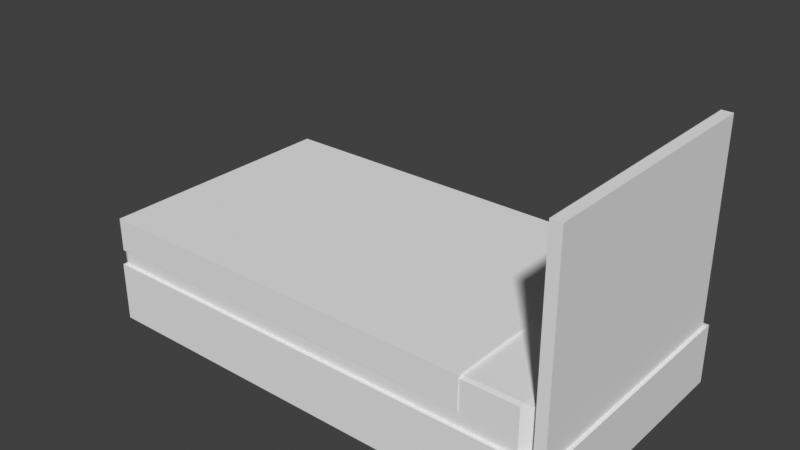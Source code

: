 # Source: Bed1.blend  (saved by Blender 3.0.42; exported with 4.5.12 LTS)
import bpy
from mathutils import Matrix  # noqa: F401  (used for matrix-valued properties, if any)

bpy.ops.wm.read_factory_settings(use_empty=True)
scene = bpy.context.scene
scene.name = 'Scene'

# ---- collections
col_collection = bpy.data.collections.new('Collection'); scene.collection.children.link(col_collection)

# ---- world
world_world = bpy.data.worlds.new('World'); scene.world = world_world
world_world.use_nodes = True; world_world.node_tree.nodes.clear()
_N = world_world.node_tree.nodes; _L = world_world.node_tree.links
n0 = _N.new('ShaderNodeOutputWorld'); n0.name = 'World Output'; n0.location = (300, 300)
n1 = _N.new('ShaderNodeBackground'); n1.name = 'Background'; n1.location = (10, 300)
n1.inputs[0].default_value = (0.05088, 0.05088, 0.05088, 1.0)
_L.new(n1.outputs[0], n0.inputs[0])
n0.is_active_output = True
world_world.color = (0.05088, 0.05088, 0.05088)
world_world.use_sun_shadow = False
world_world.sun_shadow_jitter_overblur = 0.0

# ---- meshes
me_cube_001 = bpy.data.meshes.new('Cube.001')
me_cube_001.from_pydata([(-1.0, -1.0, -1.0), (-1.0, -1.0, 1.0), (-1.0, 1.0, -1.0), (-1.0, 1.0, 1.0), (1.0, -1.0, -1.0), (1.0, -1.0, 1.0), (1.0, 1.0, -1.0), (1.0, 1.0, 1.0), (0.9491, 0.9629, -0.4944), (0.9491, -0.9629, -0.4944)], [(9, 8)], [(0, 1, 3, 2), (2, 3, 7, 6), (6, 7, 5, 4), (4, 5, 1, 0), (2, 6, 4, 0), (7, 3, 1, 5)])
_uv = me_cube_001.uv_layers.new(name='UVMap')
_uv.uv.foreach_set('vector', [0.375, 0.0, 0.625, 0.0, 0.625, 0.25, 0.375, 0.25, 0.375, 0.25, 0.625, 0.25, 0.625, 0.5, 0.375, 0.5, 0.375, 0.5, 0.625, 0.5, 0.625, 0.75, 0.375, 0.75, 0.375, 0.75, 0.625, 0.75, 0.625, 1.0, 0.375, 1.0, 0.125, 0.5, 0.375, 0.5, 0.375, 0.75, 0.125, 0.75, 0.625, 0.5, 0.875, 0.5, 0.875, 0.75, 0.625, 0.75])
me_cube_001.use_remesh_fix_poles = True
me_cube_001.use_remesh_preserve_attributes = False
me_cube_001.update()
me_cube_002 = bpy.data.meshes.new('Cube.002')
me_cube_002.from_pydata([(-0.9623, -0.9623, 0.7925), (-0.9623, -1.0, 0.8302), (-1.0, -0.9623, 0.8302), (-0.9623, -1.0, 2.755), (-0.9623, -0.9623, 2.792), (-1.0, -0.9623, 2.755), (-0.9623, 0.9623, 0.7925), (-1.0, 0.9623, 0.8302), (-0.9623, 1.0, 0.8302), (-0.9623, 0.9623, 2.792), (-0.9623, 1.0, 2.755), (-1.0, 0.9623, 2.755), (0.9623, -0.9623, 0.7925), (1.0, -0.9623, 0.8302), (0.9623, -1.0, 0.8302), (0.9623, -0.9623, 2.792), (0.9623, -1.0, 2.755), (1.0, -0.9623, 2.755), (0.9623, 0.9623, 0.7925), (0.9623, 1.0, 0.8302), (1.0, 0.9623, 0.8302), (0.9623, 0.9623, 2.792), (1.0, 0.9623, 2.755), (0.9623, 1.0, 2.755)], [], [(14, 16, 3, 1), (20, 22, 17, 13), (21, 9, 4, 15), (2, 5, 11, 7), (8, 10, 23, 19), (0, 1, 2), (3, 4, 5), (6, 7, 8), (9, 10, 11), (12, 13, 14), (15, 16, 17), (18, 19, 20), (21, 22, 23), (6, 0, 2, 7), (1, 3, 5, 2), (4, 9, 11, 5), (10, 8, 7, 11), (18, 6, 8, 19), (9, 21, 23, 10), (22, 20, 19, 23), (12, 18, 20, 13), (21, 15, 17, 22), (16, 14, 13, 17), (0, 12, 14, 1), (15, 4, 3, 16), (6, 18, 12, 0)])
_uv = me_cube_002.uv_layers.new(name='UVMap')
_uv.uv.foreach_set('vector', [0.3797, 0.7547, 0.6203, 0.7547, 0.6203, 0.9953, 0.3797, 0.9953, 0.3797, 0.5047, 0.6203, 0.5047, 0.6203, 0.7453, 0.3797, 0.7453, 0.6297, 0.5047, 0.8703, 0.5047, 0.8703, 0.7453, 0.6297, 0.7453, 0.3797, 0.004718, 0.6203, 0.004718, 0.6203, 0.2453, 0.3797, 0.2453, 0.3797, 0.2547, 0.6203, 0.2547, 0.6203, 0.4953, 0.3797, 0.4953, 0.1297, 0.7453, 0.1297, 0.75, 0.125, 0.7453, 0.6203, 0.9953, 0.625, 0.9953, 0.6203, 1.0, 0.1297, 0.5047, 0.125, 0.5047, 0.1297, 0.5, 0.625, 0.2547, 0.625, 0.2547, 0.6203, 0.25, 0.3703, 0.7453, 0.375, 0.7453, 0.3703, 0.75, 0.625, 0.7547, 0.625, 0.7547, 0.6203, 0.75, 0.3703, 0.5047, 0.3703, 0.5, 0.375, 0.5047, 0.625, 0.5047, 0.625, 0.5047, 0.6203, 0.5, 0.1297, 0.5047, 0.1297, 0.7453, 0.125, 0.7453, 0.125, 0.5047, 0.3797, 0.0, 0.6203, 0.0, 0.6203, 0.004718, 0.3797, 0.004718, 0.625, 0.004718, 0.625, 0.2453, 0.6203, 0.2453, 0.6203, 0.004718, 0.6203, 0.2547, 0.3797, 0.2547, 0.3797, 0.2453, 0.6203, 0.2453, 0.3703, 0.5047, 0.1297, 0.5047, 0.1297, 0.5, 0.3703, 0.5, 0.625, 0.2547, 0.625, 0.4953, 0.6203, 0.4953, 0.6203, 0.2547, 0.6203, 0.5047, 0.3797, 0.5047, 0.3797, 0.4953, 0.6203, 0.4953, 0.3703, 0.7453, 0.3703, 0.5047, 0.3797, 0.5047, 0.3797, 0.7453, 0.6297, 0.5047, 0.6297, 0.7453, 0.6203, 0.7453, 0.6203, 0.5047, 0.6203, 0.7547, 0.3797, 0.7547, 0.3797, 0.7453, 0.6203, 0.7453, 0.1297, 0.7453, 0.3703, 0.7453, 0.3703, 0.75, 0.1297, 0.75, 0.625, 0.7547, 0.625, 0.9953, 0.6203, 0.9953, 0.6203, 0.7547, 0.1297, 0.5047, 0.3703, 0.5047, 0.3703, 0.7453, 0.1297, 0.7453])
me_cube_002.use_remesh_fix_poles = True
me_cube_002.use_remesh_preserve_attributes = False
me_cube_002.update()
me_cube_003 = bpy.data.meshes.new('Cube.003')
me_cube_003.from_pydata([(-1.0, -1.0, -1.0), (-1.0, -1.0, 1.0), (-1.0, 1.0, -1.0), (-1.0, 1.0, 1.0), (1.0, -1.0, -1.0), (1.0, -1.0, 1.0), (1.0, 1.0, -1.0), (1.0, 1.0, 1.0)], [], [(0, 1, 3, 2), (2, 3, 7, 6), (6, 7, 5, 4), (4, 5, 1, 0), (2, 6, 4, 0), (7, 3, 1, 5)])
_uv = me_cube_003.uv_layers.new(name='UVMap')
_uv.uv.foreach_set('vector', [0.375, 0.0, 0.625, 0.0, 0.625, 0.25, 0.375, 0.25, 0.375, 0.25, 0.625, 0.25, 0.625, 0.5, 0.375, 0.5, 0.375, 0.5, 0.625, 0.5, 0.625, 0.75, 0.375, 0.75, 0.375, 0.75, 0.625, 0.75, 0.625, 1.0, 0.375, 1.0, 0.125, 0.5, 0.375, 0.5, 0.375, 0.75, 0.125, 0.75, 0.625, 0.5, 0.875, 0.5, 0.875, 0.75, 0.625, 0.75])
me_cube_003.use_remesh_fix_poles = True
me_cube_003.use_remesh_preserve_attributes = False
me_cube_003.update()
me_cube = bpy.data.meshes.new('Cube')
me_cube.from_pydata([(-1.0, -1.0, -1.0), (-1.0, -1.0, 1.0), (-1.0, 1.0, -1.0), (-1.0, 1.0, 1.0), (1.0, -1.0, -1.0), (1.0, -1.0, 1.0), (1.0, 1.0, -1.0), (1.0, 1.0, 1.0)], [], [(0, 1, 3, 2), (2, 3, 7, 6), (6, 7, 5, 4), (4, 5, 1, 0), (2, 6, 4, 0), (7, 3, 1, 5)])
_uv = me_cube.uv_layers.new(name='UVMap')
_uv.uv.foreach_set('vector', [0.375, 0.0, 0.625, 0.0, 0.625, 0.25, 0.375, 0.25, 0.375, 0.25, 0.625, 0.25, 0.625, 0.5, 0.375, 0.5, 0.375, 0.5, 0.625, 0.5, 0.625, 0.75, 0.375, 0.75, 0.375, 0.75, 0.625, 0.75, 0.625, 1.0, 0.375, 1.0, 0.125, 0.5, 0.375, 0.5, 0.375, 0.75, 0.125, 0.75, 0.625, 0.5, 0.875, 0.5, 0.875, 0.75, 0.625, 0.75])
me_cube.use_remesh_fix_poles = True
me_cube.use_remesh_preserve_attributes = False
me_cube.update()

# ---- objects
ob_frame = bpy.data.objects.new('Frame', me_cube_001)
ob_matress = bpy.data.objects.new('Matress', me_cube_002)
ob_blanket = bpy.data.objects.new('Blanket', me_cube_003)
ob_cube = bpy.data.objects.new('Cube', me_cube)

# ---- transforms, parenting, visibility, modifiers, constraints
ob_frame.location = (0.0, 0.0, 0.6998)
ob_frame.scale = (8.509, 4.579, 1.061)
ob_matress.location = (-0.4142, 0.0, 1.038)
ob_matress.scale = (8.285, 4.458, 0.8305)
ob_blanket.location = (-1.454, 0.0, 2.852)
ob_blanket.scale = (7.072, 4.485, 0.5964)
ob_cube.location = (8.19, 0.0, 4.575)
ob_cube.scale = (0.1925, 4.414, 4.201)

# ---- collection membership
col_collection.objects.link(ob_frame)
col_collection.objects.link(ob_matress)
col_collection.objects.link(ob_blanket)
col_collection.objects.link(ob_cube)

# ---- scene / render settings (as saved in the file)
scene.frame_start = 1; scene.frame_end = 250; scene.frame_set(1)
scene.render.engine = 'BLENDER_EEVEE_NEXT'
scene.cycles.sampling_pattern = 'TABULATED_SOBOL'
scene.cycles.use_light_tree = False
scene.view_settings.view_transform = 'Standard'
bpy.context.view_layer.update()

# ---- added for rendering (the .blend has no active camera and no usable light): camera, sun
cam_auto = bpy.data.cameras.new('AutoCamera')
cam_auto.lens = 50.0
cam_auto.sensor_width = 36.0
cam_auto.clip_end = 1000.0
ob_auto_camera = bpy.data.objects.new('AutoCamera', cam_auto)
scene.collection.objects.link(ob_auto_camera)
ob_auto_camera.location = (19.8229, -23.902, 20.1424)
ob_auto_camera.rotation_euler = (1.09748, -7.21219e-08, 0.694738)
scene.camera = ob_auto_camera
light_auto_sun = bpy.data.lights.new('AutoSun', 'SUN')
light_auto_sun.energy = 3.0
light_auto_sun.angle = 0.0523599
ob_auto_sun = bpy.data.objects.new('AutoSun', light_auto_sun)
scene.collection.objects.link(ob_auto_sun)
ob_auto_sun.rotation_euler = (0.872665, 0.174533, 0.523599)
bpy.context.view_layer.update()
